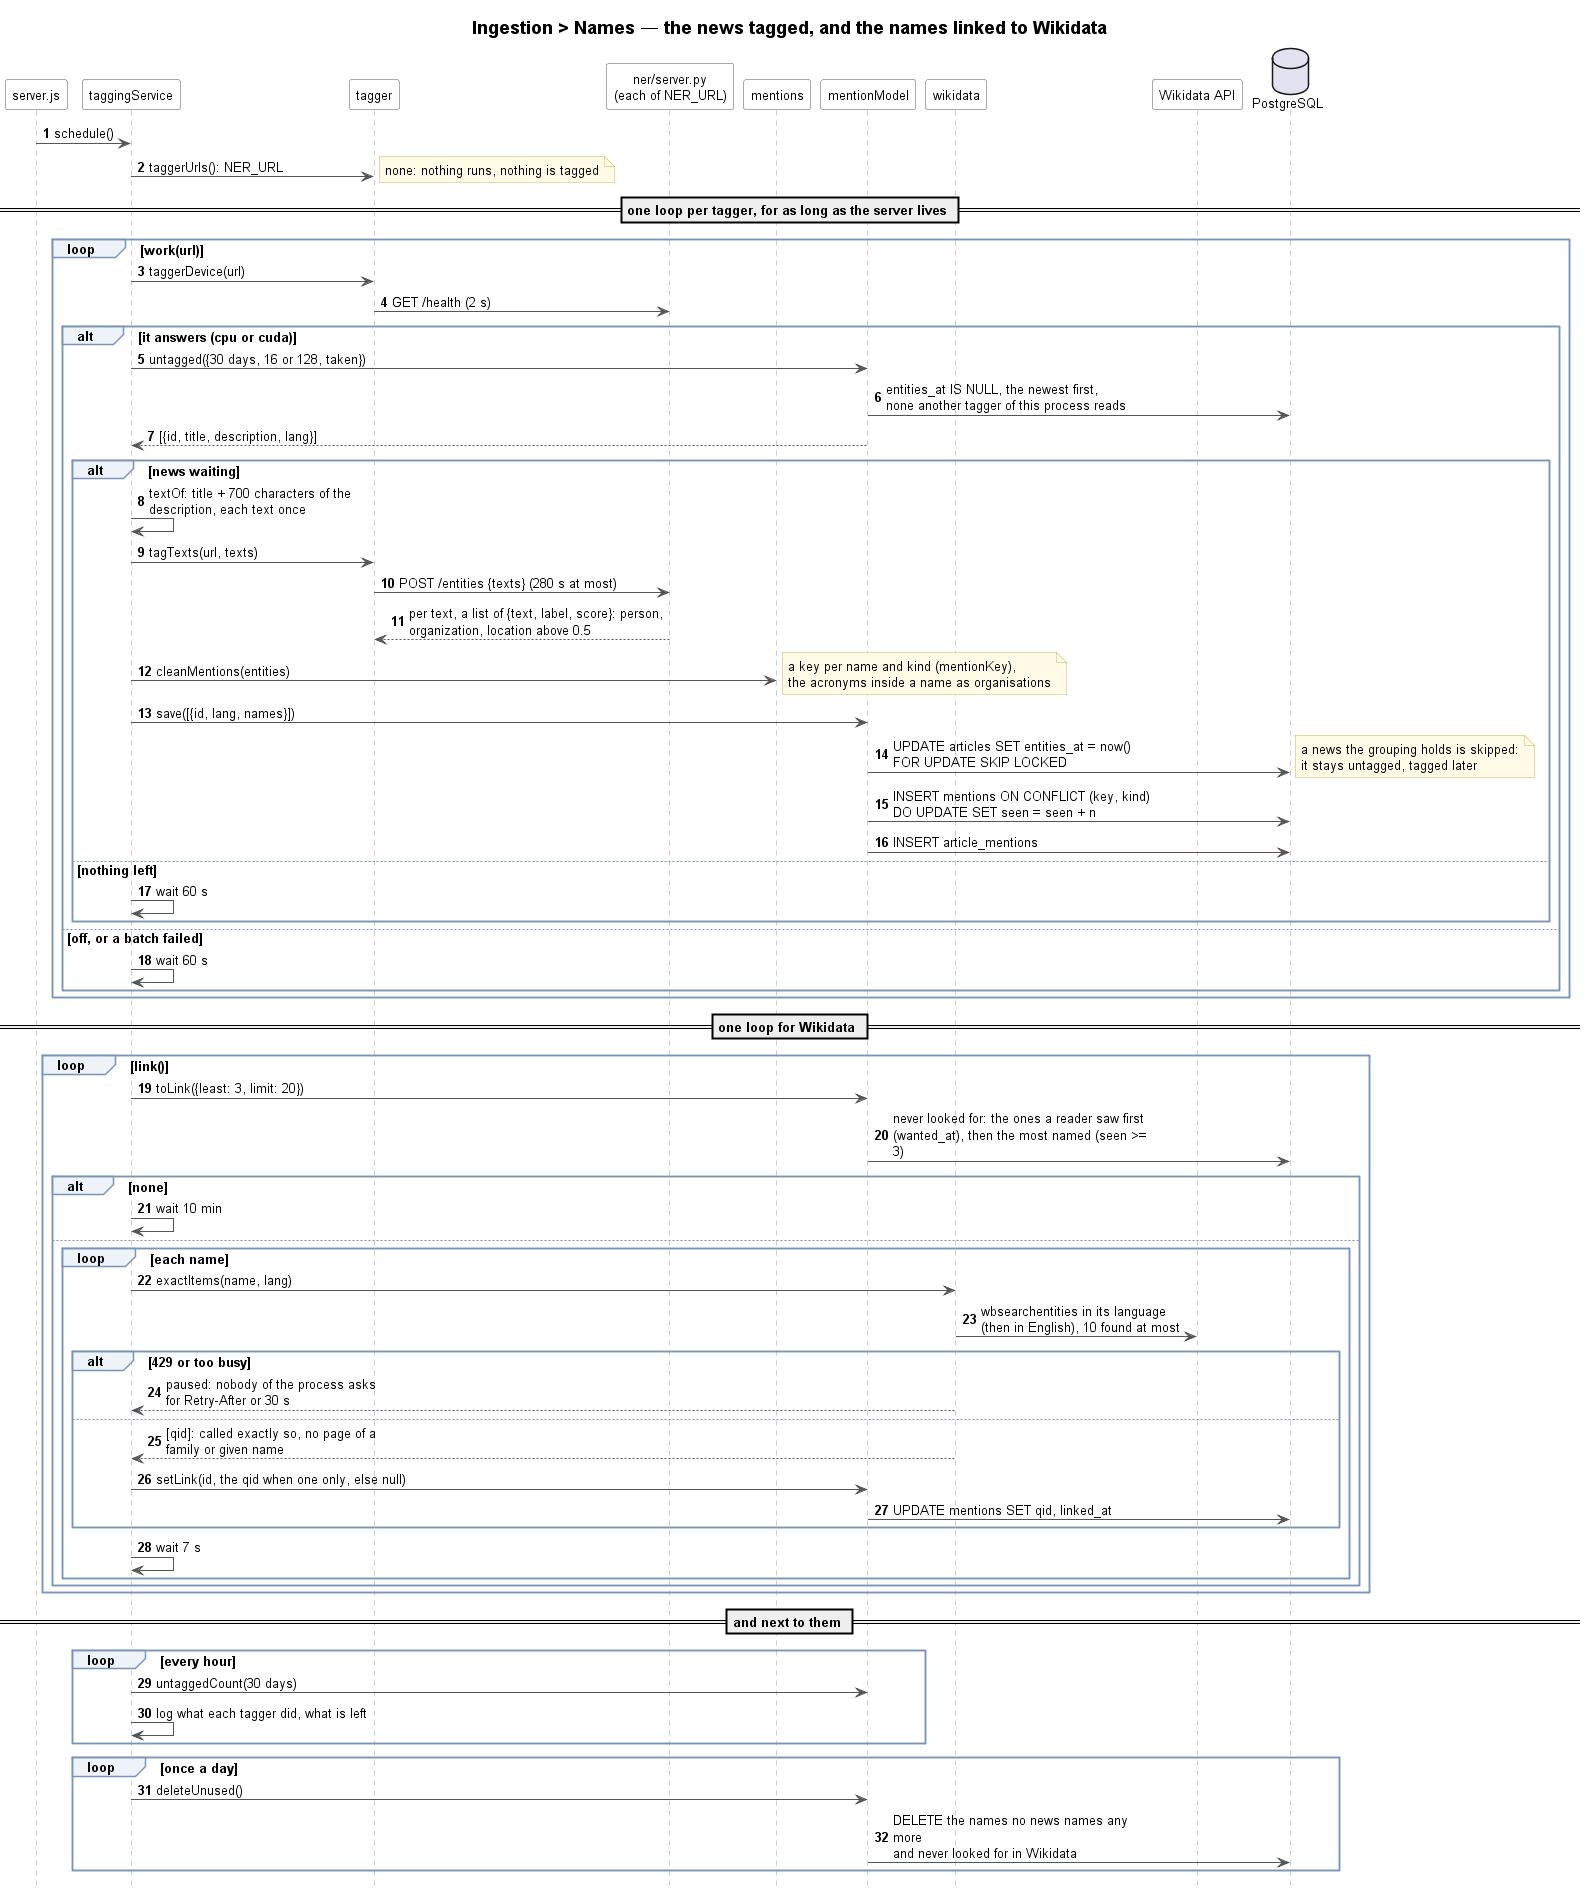

The diagram above was rendered by PlantUML. Its source (embedded in the PNG):
@startuml ingestion-names-sequence
!include ../../_style/sequence.iuml
title Ingestion > Names — the news tagged, and the names linked to Wikidata

participant "server.js" as Start
participant taggingService as Tagging
participant "tagger" as TaggerJs
participant "ner/server.py\n(each of NER_URL)" as Ner
participant mentions as Mentions
participant mentionModel as Model
participant wikidata as Wiki
participant "Wikidata API" as WikiApi
database "PostgreSQL" as DB

Start -> Tagging : schedule()
Tagging -> TaggerJs : taggerUrls(): NER_URL
note right : none: nothing runs, nothing is tagged

== one loop per tagger, for as long as the server lives ==
loop work(url)
    Tagging -> TaggerJs : taggerDevice(url)
    TaggerJs -> Ner : GET /health (2 s)
    alt it answers (cpu or cuda)
        Tagging -> Model : untagged({30 days, 16 or 128, taken})
        Model -> DB : entities_at IS NULL, the newest first,\nnone another tagger of this process reads
        Model --> Tagging : [{id, title, description, lang}]
        alt news waiting
            Tagging -> Tagging : textOf: title + 700 characters of the\ndescription, each text once
            Tagging -> TaggerJs : tagTexts(url, texts)
            TaggerJs -> Ner : POST /entities {texts} (280 s at most)
            Ner --> TaggerJs : per text, a list of {text, label, score}: person,\norganization, location above 0.5
            Tagging -> Mentions : cleanMentions(entities)
            note right : a key per name and kind (mentionKey),\nthe acronyms inside a name as organisations
            Tagging -> Model : save([{id, lang, names}])
            Model -> DB : UPDATE articles SET entities_at = now()\nFOR UPDATE SKIP LOCKED
            note right : a news the grouping holds is skipped:\nit stays untagged, tagged later
            Model -> DB : INSERT mentions ON CONFLICT (key, kind)\nDO UPDATE SET seen = seen + n
            Model -> DB : INSERT article_mentions
        else nothing left
            Tagging -> Tagging : wait 60 s
        end
    else off, or a batch failed
        Tagging -> Tagging : wait 60 s
    end
end

== one loop for Wikidata ==
loop link()
    Tagging -> Model : toLink({least: 3, limit: 20})
    Model -> DB : never looked for: the ones a reader saw first\n(wanted_at), then the most named (seen >= 3)
    alt none
        Tagging -> Tagging : wait 10 min
    else
        loop each name
            Tagging -> Wiki : exactItems(name, lang)
            Wiki -> WikiApi : wbsearchentities in its language\n(then in English), 10 found at most
            alt 429 or too busy
                Wiki --> Tagging : paused: nobody of the process asks\nfor Retry-After or 30 s
            else
                Wiki --> Tagging : [qid]: called exactly so, no page of a\nfamily or given name
                Tagging -> Model : setLink(id, the qid when one only, else null)
                Model -> DB : UPDATE mentions SET qid, linked_at
            end
            Tagging -> Tagging : wait 7 s
        end
    end
end

== and next to them ==
loop every hour
    Tagging -> Model : untaggedCount(30 days)
    Tagging -> Tagging : log what each tagger did, what is left
end
loop once a day
    Tagging -> Model : deleteUnused()
    Model -> DB : DELETE the names no news names any more\nand never looked for in Wikidata
end
@enduml